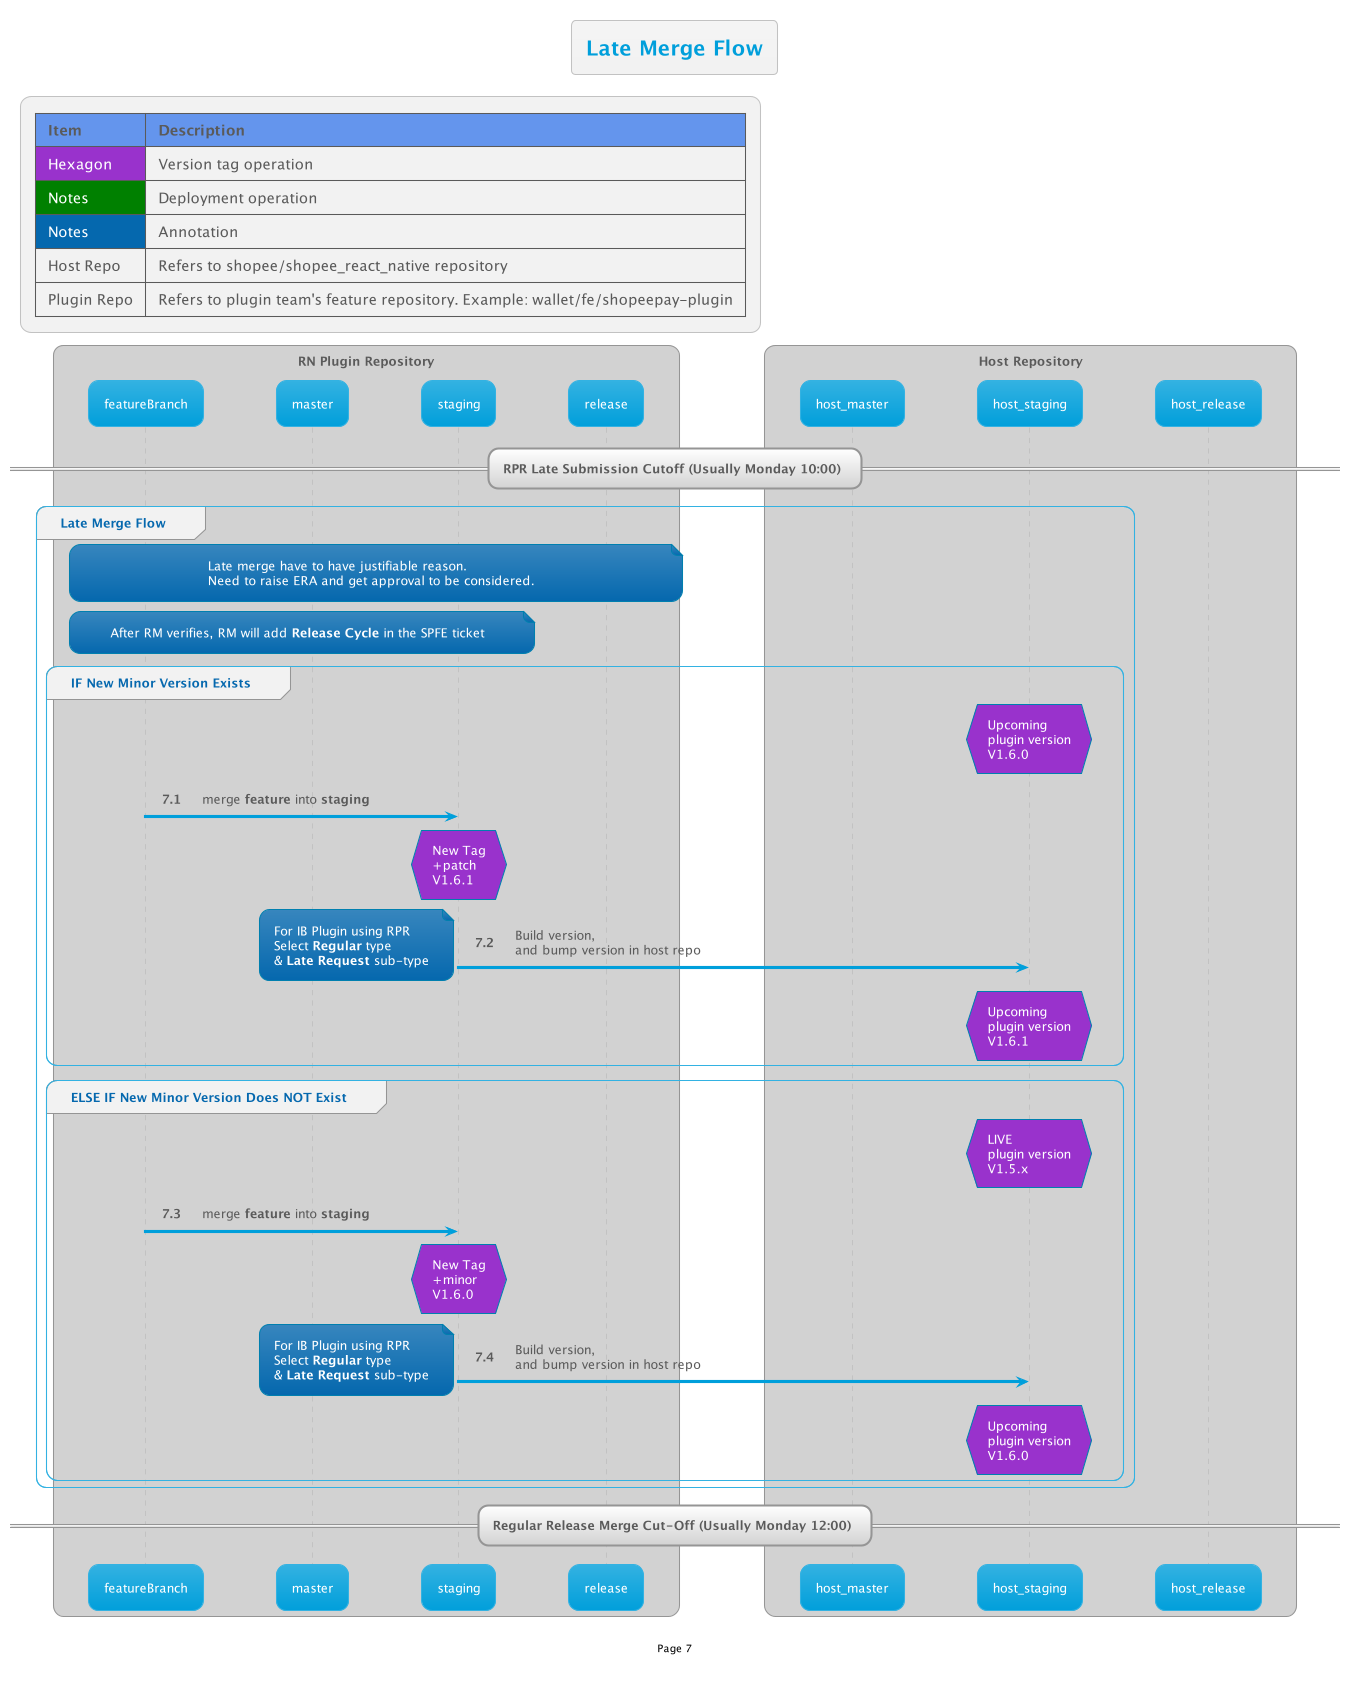

The diagram above was rendered by PlantUML. Its source (embedded in the PNG):
@startuml

!$AutonumStart = 7
!include __init__

title Late Merge Flow


== RPR Late Submission Cutoff (Usually Monday 10:00) ==

group Late Merge Flow
    note over FB, release : Late merge have to have justifiable reason.\nNeed to raise ERA and get approval to be considered.
    note over FB, staging : After RM verifies, RM will add <b>Release Cycle</b> in the SPFE ticket

    group IF New Minor Version Exists
        hnote over host_staging #DarkOrchid: Upcoming\nplugin version\nV1.6.0
        FB -> staging: merge <b>feature</b> into <b>staging</b>
        hnote over staging #DarkOrchid:New Tag\n+patch\nV1.6.1
        staging -> host_staging: Build version,\nand bump version in host repo
        note left
            For IB Plugin using RPR
            Select **Regular** type
            & **Late Request** sub-type
        end note
        hnote over host_staging #DarkOrchid: Upcoming\nplugin version\nV1.6.1
    end

    group ELSE IF New Minor Version Does NOT Exist
        hnote over host_staging #DarkOrchid: LIVE\nplugin version\nV1.5.x
        FB -> staging: merge <b>feature</b> into <b>staging</b>
        hnote over staging #DarkOrchid:New Tag\n+minor\nV1.6.0
        staging -> host_staging: Build version,\nand bump version in host repo
        note left
            For IB Plugin using RPR
            Select **Regular** type
            & **Late Request** sub-type
        end note
        hnote over host_staging #DarkOrchid: Upcoming\nplugin version\nV1.6.0
    end
end

== Regular Release Merge Cut-Off (Usually Monday 12:00) ==

@enduml